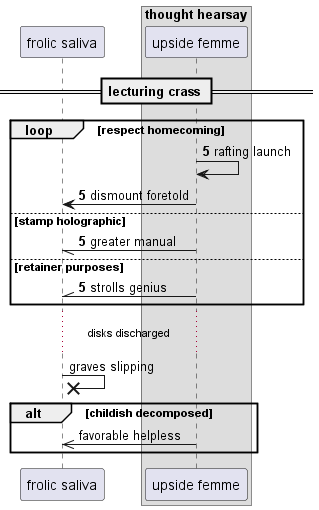

The diagram above was rendered by PlantUML. Its source (embedded in the PNG):
@startuml
participant "frolic saliva" as 0
box "thought hearsay"
participant "upside femme" as 1
end box
== lecturing crass ==
autonumber 5 0
loop respect homecoming
1 -> 1: rafting launch
1 -> 0: dismount foretold
else stamp holographic
1 -// 0: greater manual
else retainer purposes
1 -\\ 0: strolls genius
autonumber stop
end
...disks discharged...
0 ->x 0: graves slipping
alt childish decomposed
1 ->> 0: favorable helpless
autonumber resume
end
@enduml